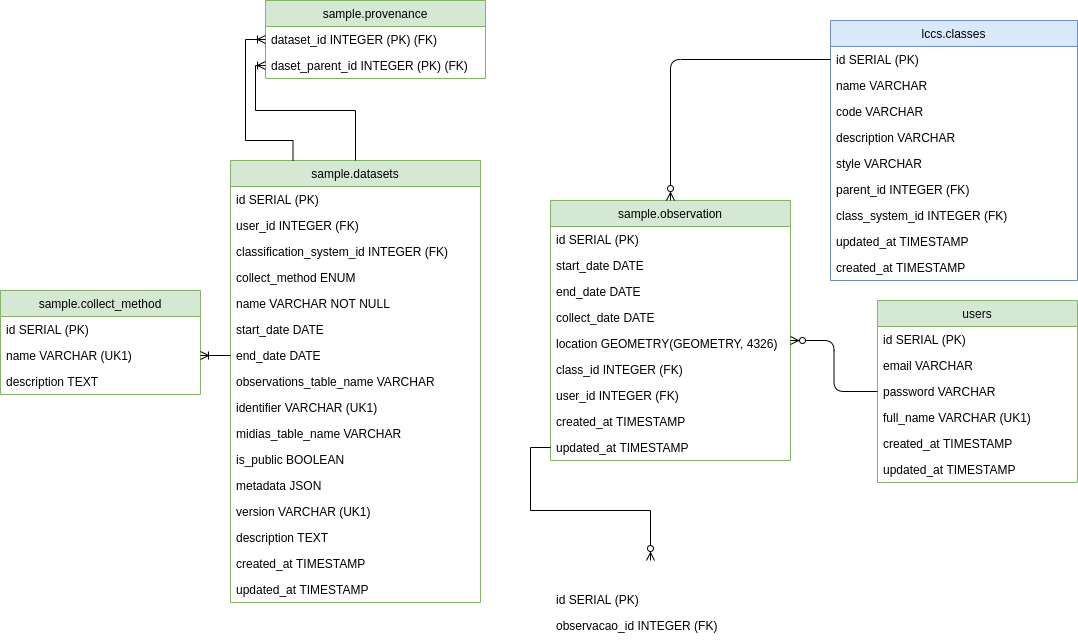

The diagram above was exported from draw.io. Its source (the exported page's mxGraphModel, read from the mxfile embedded in the PNG):
<mxGraphModel dx="2189" dy="1975" grid="1" gridSize="10" guides="1" tooltips="1" connect="1" arrows="1" fold="1" page="1" pageScale="1" pageWidth="827" pageHeight="1169" math="0" shadow="0">
  <root>
    <mxCell id="0" />
    <mxCell id="1" parent="0" />
    <mxCell id="2" value="lccs.classes" style="swimlane;fontStyle=0;childLayout=stackLayout;horizontal=1;startSize=26;fillColor=#dae8fc;horizontalStack=0;resizeParent=1;resizeParentMax=0;resizeLast=0;collapsible=1;marginBottom=0;labelBackgroundColor=none;strokeColor=#6c8ebf;" vertex="1" parent="1">
      <mxGeometry x="300" y="-170" width="247" height="260" as="geometry">
        <mxRectangle x="413" y="95" width="80" height="26" as="alternateBounds" />
      </mxGeometry>
    </mxCell>
    <mxCell id="3" value="id SERIAL (PK)" style="text;strokeColor=none;fillColor=none;align=left;verticalAlign=top;spacingLeft=4;spacingRight=4;overflow=hidden;rotatable=0;points=[[0,0.5],[1,0.5]];portConstraint=eastwest;" vertex="1" parent="2">
      <mxGeometry y="26" width="247" height="26" as="geometry" />
    </mxCell>
    <mxCell id="4" value="name VARCHAR" style="text;strokeColor=none;fillColor=none;align=left;verticalAlign=top;spacingLeft=4;spacingRight=4;overflow=hidden;rotatable=0;points=[[0,0.5],[1,0.5]];portConstraint=eastwest;" vertex="1" parent="2">
      <mxGeometry y="52" width="247" height="26" as="geometry" />
    </mxCell>
    <mxCell id="5" value="code VARCHAR&#10;" style="text;strokeColor=none;fillColor=none;align=left;verticalAlign=top;spacingLeft=4;spacingRight=4;overflow=hidden;rotatable=0;points=[[0,0.5],[1,0.5]];portConstraint=eastwest;" vertex="1" parent="2">
      <mxGeometry y="78" width="247" height="26" as="geometry" />
    </mxCell>
    <mxCell id="6" value="description VARCHAR&#10;" style="text;strokeColor=none;fillColor=none;align=left;verticalAlign=top;spacingLeft=4;spacingRight=4;overflow=hidden;rotatable=0;points=[[0,0.5],[1,0.5]];portConstraint=eastwest;" vertex="1" parent="2">
      <mxGeometry y="104" width="247" height="26" as="geometry" />
    </mxCell>
    <mxCell id="7" value="style VARCHAR&#10;" style="text;strokeColor=none;fillColor=none;align=left;verticalAlign=top;spacingLeft=4;spacingRight=4;overflow=hidden;rotatable=0;points=[[0,0.5],[1,0.5]];portConstraint=eastwest;" vertex="1" parent="2">
      <mxGeometry y="130" width="247" height="26" as="geometry" />
    </mxCell>
    <mxCell id="8" value="parent_id INTEGER (FK)&#10;" style="text;strokeColor=none;fillColor=none;align=left;verticalAlign=top;spacingLeft=4;spacingRight=4;overflow=hidden;rotatable=0;points=[[0,0.5],[1,0.5]];portConstraint=eastwest;" vertex="1" parent="2">
      <mxGeometry y="156" width="247" height="26" as="geometry" />
    </mxCell>
    <mxCell id="9" value="class_system_id INTEGER (FK)&#10;" style="text;strokeColor=none;fillColor=none;align=left;verticalAlign=top;spacingLeft=4;spacingRight=4;overflow=hidden;rotatable=0;points=[[0,0.5],[1,0.5]];portConstraint=eastwest;" vertex="1" parent="2">
      <mxGeometry y="182" width="247" height="26" as="geometry" />
    </mxCell>
    <mxCell id="10" value="updated_at TIMESTAMP&#10;" style="text;strokeColor=none;fillColor=none;align=left;verticalAlign=top;spacingLeft=4;spacingRight=4;overflow=hidden;rotatable=0;points=[[0,0.5],[1,0.5]];portConstraint=eastwest;" vertex="1" parent="2">
      <mxGeometry y="208" width="247" height="26" as="geometry" />
    </mxCell>
    <mxCell id="11" value="created_at TIMESTAMP&#10;" style="text;strokeColor=none;fillColor=none;align=left;verticalAlign=top;spacingLeft=4;spacingRight=4;overflow=hidden;rotatable=0;points=[[0,0.5],[1,0.5]];portConstraint=eastwest;" vertex="1" parent="2">
      <mxGeometry y="234" width="247" height="26" as="geometry" />
    </mxCell>
    <mxCell id="12" value="users" style="swimlane;fontStyle=0;childLayout=stackLayout;horizontal=1;startSize=26;fillColor=#d5e8d4;horizontalStack=0;resizeParent=1;resizeParentMax=0;resizeLast=0;collapsible=1;marginBottom=0;labelBackgroundColor=none;strokeColor=#82b366;" vertex="1" parent="1">
      <mxGeometry x="347" y="110" width="200" height="182" as="geometry" />
    </mxCell>
    <mxCell id="13" value="id SERIAL (PK)" style="text;strokeColor=none;fillColor=none;align=left;verticalAlign=top;spacingLeft=4;spacingRight=4;overflow=hidden;rotatable=0;points=[[0,0.5],[1,0.5]];portConstraint=eastwest;" vertex="1" parent="12">
      <mxGeometry y="26" width="200" height="26" as="geometry" />
    </mxCell>
    <mxCell id="14" value="email VARCHAR" style="text;strokeColor=none;fillColor=none;align=left;verticalAlign=top;spacingLeft=4;spacingRight=4;overflow=hidden;rotatable=0;points=[[0,0.5],[1,0.5]];portConstraint=eastwest;" vertex="1" parent="12">
      <mxGeometry y="52" width="200" height="26" as="geometry" />
    </mxCell>
    <mxCell id="15" value="password VARCHAR&#10;" style="text;strokeColor=none;fillColor=none;align=left;verticalAlign=top;spacingLeft=4;spacingRight=4;overflow=hidden;rotatable=0;points=[[0,0.5],[1,0.5]];portConstraint=eastwest;" vertex="1" parent="12">
      <mxGeometry y="78" width="200" height="26" as="geometry" />
    </mxCell>
    <mxCell id="16" value="full_name VARCHAR (UK1)&#10;" style="text;strokeColor=none;fillColor=none;align=left;verticalAlign=top;spacingLeft=4;spacingRight=4;overflow=hidden;rotatable=0;points=[[0,0.5],[1,0.5]];portConstraint=eastwest;" vertex="1" parent="12">
      <mxGeometry y="104" width="200" height="26" as="geometry" />
    </mxCell>
    <mxCell id="17" value="created_at TIMESTAMP" style="text;strokeColor=none;fillColor=none;align=left;verticalAlign=top;spacingLeft=4;spacingRight=4;overflow=hidden;rotatable=0;points=[[0,0.5],[1,0.5]];portConstraint=eastwest;" vertex="1" parent="12">
      <mxGeometry y="130" width="200" height="26" as="geometry" />
    </mxCell>
    <mxCell id="18" value="updated_at TIMESTAMP" style="text;strokeColor=none;fillColor=none;align=left;verticalAlign=top;spacingLeft=4;spacingRight=4;overflow=hidden;rotatable=0;points=[[0,0.5],[1,0.5]];portConstraint=eastwest;" vertex="1" parent="12">
      <mxGeometry y="156" width="200" height="26" as="geometry" />
    </mxCell>
    <mxCell id="19" value="sample.observation" style="swimlane;fontStyle=0;childLayout=stackLayout;horizontal=1;startSize=26;fillColor=#d5e8d4;horizontalStack=0;resizeParent=1;resizeParentMax=0;resizeLast=0;collapsible=1;marginBottom=0;labelBackgroundColor=none;strokeColor=#82b366;" vertex="1" parent="1">
      <mxGeometry x="20" y="10" width="240" height="260" as="geometry" />
    </mxCell>
    <mxCell id="20" value="id SERIAL (PK)" style="text;strokeColor=none;fillColor=none;align=left;verticalAlign=top;spacingLeft=4;spacingRight=4;overflow=hidden;rotatable=0;points=[[0,0.5],[1,0.5]];portConstraint=eastwest;" vertex="1" parent="19">
      <mxGeometry y="26" width="240" height="26" as="geometry" />
    </mxCell>
    <mxCell id="21" value="start_date DATE" style="text;strokeColor=none;fillColor=none;align=left;verticalAlign=top;spacingLeft=4;spacingRight=4;overflow=hidden;rotatable=0;points=[[0,0.5],[1,0.5]];portConstraint=eastwest;" vertex="1" parent="19">
      <mxGeometry y="52" width="240" height="26" as="geometry" />
    </mxCell>
    <mxCell id="22" value="end_date DATE&#10;" style="text;strokeColor=none;fillColor=none;align=left;verticalAlign=top;spacingLeft=4;spacingRight=4;overflow=hidden;rotatable=0;points=[[0,0.5],[1,0.5]];portConstraint=eastwest;" vertex="1" parent="19">
      <mxGeometry y="78" width="240" height="26" as="geometry" />
    </mxCell>
    <mxCell id="23" value="collect_date DATE&#10;" style="text;strokeColor=none;fillColor=none;align=left;verticalAlign=top;spacingLeft=4;spacingRight=4;overflow=hidden;rotatable=0;points=[[0,0.5],[1,0.5]];portConstraint=eastwest;" vertex="1" parent="19">
      <mxGeometry y="104" width="240" height="26" as="geometry" />
    </mxCell>
    <mxCell id="24" value="location GEOMETRY(GEOMETRY, 4326)&#10;" style="text;strokeColor=none;fillColor=none;align=left;verticalAlign=top;spacingLeft=4;spacingRight=4;overflow=hidden;rotatable=0;points=[[0,0.5],[1,0.5]];portConstraint=eastwest;" vertex="1" parent="19">
      <mxGeometry y="130" width="240" height="26" as="geometry" />
    </mxCell>
    <mxCell id="25" value="class_id INTEGER (FK)" style="text;strokeColor=none;fillColor=none;align=left;verticalAlign=top;spacingLeft=4;spacingRight=4;overflow=hidden;rotatable=0;points=[[0,0.5],[1,0.5]];portConstraint=eastwest;" vertex="1" parent="19">
      <mxGeometry y="156" width="240" height="26" as="geometry" />
    </mxCell>
    <mxCell id="26" value="user_id INTEGER (FK)&#10;" style="text;strokeColor=none;fillColor=none;align=left;verticalAlign=top;spacingLeft=4;spacingRight=4;overflow=hidden;rotatable=0;points=[[0,0.5],[1,0.5]];portConstraint=eastwest;" vertex="1" parent="19">
      <mxGeometry y="182" width="240" height="26" as="geometry" />
    </mxCell>
    <mxCell id="27" value="created_at TIMESTAMP" style="text;strokeColor=none;fillColor=none;align=left;verticalAlign=top;spacingLeft=4;spacingRight=4;overflow=hidden;rotatable=0;points=[[0,0.5],[1,0.5]];portConstraint=eastwest;" vertex="1" parent="19">
      <mxGeometry y="208" width="240" height="26" as="geometry" />
    </mxCell>
    <mxCell id="28" value="updated_at TIMESTAMP" style="text;strokeColor=none;fillColor=none;align=left;verticalAlign=top;spacingLeft=4;spacingRight=4;overflow=hidden;rotatable=0;points=[[0,0.5],[1,0.5]];portConstraint=eastwest;" vertex="1" parent="19">
      <mxGeometry y="234" width="240" height="26" as="geometry" />
    </mxCell>
    <mxCell id="29" value="" style="fontSize=12;html=1;endArrow=ERzeroToMany;entryX=1;entryY=0.5;entryDx=0;entryDy=0;endFill=1;edgeStyle=orthogonalEdgeStyle;" edge="1" source="12" parent="1">
      <mxGeometry width="100" height="100" relative="1" as="geometry">
        <mxPoint x="440" y="344" as="sourcePoint" />
        <mxPoint x="260" y="150" as="targetPoint" />
        <Array as="points" />
      </mxGeometry>
    </mxCell>
    <mxCell id="30" value="" style="edgeStyle=elbowEdgeStyle;fontSize=12;html=1;endArrow=ERzeroToMany;entryX=0.5;entryY=0;entryDx=0;entryDy=0;exitX=0;exitY=0.5;exitDx=0;exitDy=0;endFill=1;" edge="1" source="3" target="19" parent="1">
      <mxGeometry width="100" height="100" relative="1" as="geometry">
        <mxPoint x="280" y="450" as="sourcePoint" />
        <mxPoint x="370" y="510" as="targetPoint" />
        <Array as="points">
          <mxPoint x="140" y="-90" />
          <mxPoint x="390" y="80" />
        </Array>
      </mxGeometry>
    </mxCell>
    <mxCell id="31" value="sample.datasets" style="swimlane;fontStyle=0;childLayout=stackLayout;horizontal=1;startSize=26;fillColor=#d5e8d4;horizontalStack=0;resizeParent=1;resizeParentMax=0;resizeLast=0;collapsible=1;marginBottom=0;labelBackgroundColor=none;strokeColor=#82b366;" vertex="1" parent="1">
      <mxGeometry x="-300" y="-30" width="250" height="442" as="geometry" />
    </mxCell>
    <mxCell id="32" value="id SERIAL (PK)" style="text;strokeColor=none;fillColor=none;align=left;verticalAlign=top;spacingLeft=4;spacingRight=4;overflow=hidden;rotatable=0;points=[[0,0.5],[1,0.5]];portConstraint=eastwest;" vertex="1" parent="31">
      <mxGeometry y="26" width="250" height="26" as="geometry" />
    </mxCell>
    <mxCell id="33" value="user_id INTEGER (FK)" style="text;strokeColor=none;fillColor=none;align=left;verticalAlign=top;spacingLeft=4;spacingRight=4;overflow=hidden;rotatable=0;points=[[0,0.5],[1,0.5]];portConstraint=eastwest;" vertex="1" parent="31">
      <mxGeometry y="52" width="250" height="26" as="geometry" />
    </mxCell>
    <mxCell id="34" value="classification_system_id INTEGER (FK)" style="text;strokeColor=none;fillColor=none;align=left;verticalAlign=top;spacingLeft=4;spacingRight=4;overflow=hidden;rotatable=0;points=[[0,0.5],[1,0.5]];portConstraint=eastwest;" vertex="1" parent="31">
      <mxGeometry y="78" width="250" height="26" as="geometry" />
    </mxCell>
    <mxCell id="35" value="collect_method ENUM" style="text;strokeColor=none;fillColor=none;align=left;verticalAlign=top;spacingLeft=4;spacingRight=4;overflow=hidden;rotatable=0;points=[[0,0.5],[1,0.5]];portConstraint=eastwest;" vertex="1" parent="31">
      <mxGeometry y="104" width="250" height="26" as="geometry" />
    </mxCell>
    <mxCell id="36" value="name VARCHAR NOT NULL" style="text;strokeColor=none;fillColor=none;align=left;verticalAlign=top;spacingLeft=4;spacingRight=4;overflow=hidden;rotatable=0;points=[[0,0.5],[1,0.5]];portConstraint=eastwest;" vertex="1" parent="31">
      <mxGeometry y="130" width="250" height="26" as="geometry" />
    </mxCell>
    <mxCell id="37" value="start_date DATE" style="text;strokeColor=none;fillColor=none;align=left;verticalAlign=top;spacingLeft=4;spacingRight=4;overflow=hidden;rotatable=0;points=[[0,0.5],[1,0.5]];portConstraint=eastwest;" vertex="1" parent="31">
      <mxGeometry y="156" width="250" height="26" as="geometry" />
    </mxCell>
    <mxCell id="38" value="end_date DATE&#10;" style="text;strokeColor=none;fillColor=none;align=left;verticalAlign=top;spacingLeft=4;spacingRight=4;overflow=hidden;rotatable=0;points=[[0,0.5],[1,0.5]];portConstraint=eastwest;" vertex="1" parent="31">
      <mxGeometry y="182" width="250" height="26" as="geometry" />
    </mxCell>
    <mxCell id="39" value="observations_table_name VARCHAR" style="text;strokeColor=none;fillColor=none;align=left;verticalAlign=top;spacingLeft=4;spacingRight=4;overflow=hidden;rotatable=0;points=[[0,0.5],[1,0.5]];portConstraint=eastwest;" vertex="1" parent="31">
      <mxGeometry y="208" width="250" height="26" as="geometry" />
    </mxCell>
    <mxCell id="40" value="identifier VARCHAR (UK1)" style="text;strokeColor=none;fillColor=none;align=left;verticalAlign=top;spacingLeft=4;spacingRight=4;overflow=hidden;rotatable=0;points=[[0,0.5],[1,0.5]];portConstraint=eastwest;" vertex="1" parent="31">
      <mxGeometry y="234" width="250" height="26" as="geometry" />
    </mxCell>
    <mxCell id="41" value="midias_table_name VARCHAR" style="text;strokeColor=none;fillColor=none;align=left;verticalAlign=top;spacingLeft=4;spacingRight=4;overflow=hidden;rotatable=0;points=[[0,0.5],[1,0.5]];portConstraint=eastwest;" vertex="1" parent="31">
      <mxGeometry y="260" width="250" height="26" as="geometry" />
    </mxCell>
    <mxCell id="42" value="is_public BOOLEAN" style="text;strokeColor=none;fillColor=none;align=left;verticalAlign=top;spacingLeft=4;spacingRight=4;overflow=hidden;rotatable=0;points=[[0,0.5],[1,0.5]];portConstraint=eastwest;" vertex="1" parent="31">
      <mxGeometry y="286" width="250" height="26" as="geometry" />
    </mxCell>
    <mxCell id="43" value="metadata JSON" style="text;strokeColor=none;fillColor=none;align=left;verticalAlign=top;spacingLeft=4;spacingRight=4;overflow=hidden;rotatable=0;points=[[0,0.5],[1,0.5]];portConstraint=eastwest;" vertex="1" parent="31">
      <mxGeometry y="312" width="250" height="26" as="geometry" />
    </mxCell>
    <mxCell id="44" value="version VARCHAR (UK1)" style="text;strokeColor=none;fillColor=none;align=left;verticalAlign=top;spacingLeft=4;spacingRight=4;overflow=hidden;rotatable=0;points=[[0,0.5],[1,0.5]];portConstraint=eastwest;" vertex="1" parent="31">
      <mxGeometry y="338" width="250" height="26" as="geometry" />
    </mxCell>
    <mxCell id="45" value="description TEXT" style="text;strokeColor=none;fillColor=none;align=left;verticalAlign=top;spacingLeft=4;spacingRight=4;overflow=hidden;rotatable=0;points=[[0,0.5],[1,0.5]];portConstraint=eastwest;" vertex="1" parent="31">
      <mxGeometry y="364" width="250" height="26" as="geometry" />
    </mxCell>
    <mxCell id="46" value="created_at TIMESTAMP" style="text;strokeColor=none;fillColor=none;align=left;verticalAlign=top;spacingLeft=4;spacingRight=4;overflow=hidden;rotatable=0;points=[[0,0.5],[1,0.5]];portConstraint=eastwest;" vertex="1" parent="31">
      <mxGeometry y="390" width="250" height="26" as="geometry" />
    </mxCell>
    <mxCell id="47" value="updated_at TIMESTAMP" style="text;strokeColor=none;fillColor=none;align=left;verticalAlign=top;spacingLeft=4;spacingRight=4;overflow=hidden;rotatable=0;points=[[0,0.5],[1,0.5]];portConstraint=eastwest;" vertex="1" parent="31">
      <mxGeometry y="416" width="250" height="26" as="geometry" />
    </mxCell>
    <mxCell id="48" value="id SERIAL (PK)" style="text;strokeColor=none;fillColor=none;align=left;verticalAlign=top;spacingLeft=4;spacingRight=4;overflow=hidden;rotatable=0;points=[[0,0.5],[1,0.5]];portConstraint=eastwest;" vertex="1" parent="1">
      <mxGeometry x="20" y="396" width="200" height="26" as="geometry" />
    </mxCell>
    <mxCell id="49" value="observacao_id INTEGER (FK)" style="text;strokeColor=none;fillColor=none;align=left;verticalAlign=top;spacingLeft=4;spacingRight=4;overflow=hidden;rotatable=0;points=[[0,0.5],[1,0.5]];portConstraint=eastwest;" vertex="1" parent="1">
      <mxGeometry x="20" y="422" width="200" height="26" as="geometry" />
    </mxCell>
    <mxCell id="50" value="sample.provenance" style="swimlane;fontStyle=0;childLayout=stackLayout;horizontal=1;startSize=26;fillColor=#d5e8d4;horizontalStack=0;resizeParent=1;resizeParentMax=0;resizeLast=0;collapsible=1;marginBottom=0;labelBackgroundColor=none;strokeColor=#82b366;" vertex="1" parent="1">
      <mxGeometry x="-265" y="-190" width="220" height="78" as="geometry" />
    </mxCell>
    <mxCell id="51" value="dataset_id INTEGER (PK) (FK)" style="text;strokeColor=none;fillColor=none;align=left;verticalAlign=top;spacingLeft=4;spacingRight=4;overflow=hidden;rotatable=0;points=[[0,0.5],[1,0.5]];portConstraint=eastwest;" vertex="1" parent="50">
      <mxGeometry y="26" width="220" height="26" as="geometry" />
    </mxCell>
    <mxCell id="52" value="daset_parent_id INTEGER (PK) (FK)" style="text;strokeColor=none;fillColor=none;align=left;verticalAlign=top;spacingLeft=4;spacingRight=4;overflow=hidden;rotatable=0;points=[[0,0.5],[1,0.5]];portConstraint=eastwest;" vertex="1" parent="50">
      <mxGeometry y="52" width="220" height="26" as="geometry" />
    </mxCell>
    <mxCell id="53" style="edgeStyle=orthogonalEdgeStyle;rounded=0;orthogonalLoop=1;jettySize=auto;html=1;exitX=0.25;exitY=0;exitDx=0;exitDy=0;entryX=0;entryY=0.5;entryDx=0;entryDy=0;startArrow=none;startFill=0;endArrow=ERoneToMany;endFill=0;" edge="1" source="31" target="51" parent="1">
      <mxGeometry relative="1" as="geometry">
        <Array as="points">
          <mxPoint x="-237" y="-50" />
          <mxPoint x="-285" y="-50" />
          <mxPoint x="-285" y="-151" />
        </Array>
      </mxGeometry>
    </mxCell>
    <mxCell id="54" style="edgeStyle=orthogonalEdgeStyle;rounded=0;orthogonalLoop=1;jettySize=auto;html=1;exitX=0.5;exitY=0;exitDx=0;exitDy=0;entryX=0;entryY=0.5;entryDx=0;entryDy=0;startArrow=none;startFill=0;endArrow=ERoneToMany;endFill=0;" edge="1" source="31" target="52" parent="1">
      <mxGeometry relative="1" as="geometry">
        <Array as="points">
          <mxPoint x="-175" y="-80" />
          <mxPoint x="-275" y="-80" />
          <mxPoint x="-275" y="-125" />
        </Array>
      </mxGeometry>
    </mxCell>
    <mxCell id="55" style="edgeStyle=orthogonalEdgeStyle;rounded=0;orthogonalLoop=1;jettySize=auto;html=1;exitX=0;exitY=0.5;exitDx=0;exitDy=0;entryX=0.5;entryY=0;entryDx=0;entryDy=0;startArrow=none;startFill=0;endArrow=ERzeroToMany;endFill=1;" edge="1" source="28" parent="1">
      <mxGeometry relative="1" as="geometry">
        <mxPoint x="120" y="370" as="targetPoint" />
      </mxGeometry>
    </mxCell>
    <mxCell id="56" value="sample.collect_method" style="swimlane;fontStyle=0;childLayout=stackLayout;horizontal=1;startSize=26;fillColor=#d5e8d4;horizontalStack=0;resizeParent=1;resizeParentMax=0;resizeLast=0;collapsible=1;marginBottom=0;labelBackgroundColor=none;strokeColor=#82b366;" vertex="1" parent="1">
      <mxGeometry x="-530" y="100" width="200" height="104" as="geometry" />
    </mxCell>
    <mxCell id="57" value="id SERIAL (PK)" style="text;strokeColor=none;fillColor=none;align=left;verticalAlign=top;spacingLeft=4;spacingRight=4;overflow=hidden;rotatable=0;points=[[0,0.5],[1,0.5]];portConstraint=eastwest;" vertex="1" parent="56">
      <mxGeometry y="26" width="200" height="26" as="geometry" />
    </mxCell>
    <mxCell id="58" value="name VARCHAR (UK1)" style="text;strokeColor=none;fillColor=none;align=left;verticalAlign=top;spacingLeft=4;spacingRight=4;overflow=hidden;rotatable=0;points=[[0,0.5],[1,0.5]];portConstraint=eastwest;" vertex="1" parent="56">
      <mxGeometry y="52" width="200" height="26" as="geometry" />
    </mxCell>
    <mxCell id="59" value="description TEXT" style="text;strokeColor=none;fillColor=none;align=left;verticalAlign=top;spacingLeft=4;spacingRight=4;overflow=hidden;rotatable=0;points=[[0,0.5],[1,0.5]];portConstraint=eastwest;" vertex="1" parent="56">
      <mxGeometry y="78" width="200" height="26" as="geometry" />
    </mxCell>
    <mxCell id="60" style="edgeStyle=orthogonalEdgeStyle;rounded=0;orthogonalLoop=1;jettySize=auto;html=1;exitX=0;exitY=0.5;exitDx=0;exitDy=0;entryX=1;entryY=0.5;entryDx=0;entryDy=0;endArrow=ERoneToMany;endFill=0;" edge="1" source="38" target="58" parent="1">
      <mxGeometry relative="1" as="geometry" />
    </mxCell>
  </root>
</mxGraphModel>